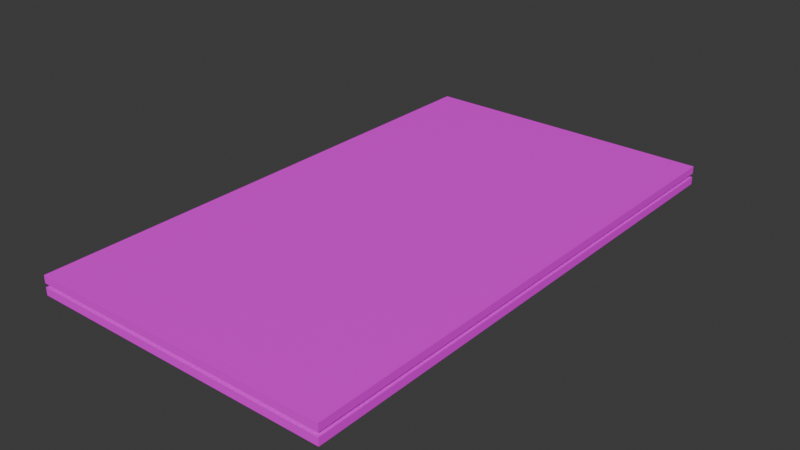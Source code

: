 # Source: apollo.blend  (saved by Blender 4.2.66; exported with 4.5.12 LTS)
import bpy
from mathutils import Matrix  # noqa: F401  (used for matrix-valued properties, if any)

bpy.ops.wm.read_factory_settings(use_empty=True)
scene = bpy.context.scene
scene.name = 'Scene'

# ---- collections
col_collection = bpy.data.collections.new('Collection'); scene.collection.children.link(col_collection)

# ---- images (referenced by path relative to the original .blend; pixels are not part of the script)
import os
ASSET_DIR = os.environ.get("B2B_ASSET_DIR", "")  # directory of the original .blend (textures are referenced by path, not embedded)
HERE = os.path.dirname(os.path.abspath(__file__))  # packed textures are extracted next to this script under _unpacked/

def load_image(name, relpath, width, height, colorspace="sRGB"):
    """Load a texture the original file referenced (path relative to the .blend, or extracted next to this script)."""
    p = next((c for c in (os.path.join(HERE, relpath), os.path.join(ASSET_DIR, relpath)) if relpath and os.path.exists(c)), "")
    if p:
        img = bpy.data.images.load(p, check_existing=True)
        img.name = name
    else:  # same state as the original file: an image datablock whose file is absent (Cycles renders it pink)
        img = bpy.data.images.new(name, width, height)
        img.source = "FILE"
        img.filepath = "//" + (relpath or name)
    img.colorspace_settings.name = colorspace
    return img
img_apollo_front_jpg = load_image('apollo-front.jpg', 'apollo-front.jpg', 1024, 1024, 'sRGB')
img_apollo_back_jpg = load_image('apollo-back.jpg', 'apollo-back.jpg', 1024, 1024, 'sRGB')

# ---- materials (node trees are filled in below, after node groups)
mat_material_001 = bpy.data.materials.new('Material.001')
mat_material_002 = bpy.data.materials.new('Material.002')

# ---- material node trees
mat_material_001.use_nodes = True; mat_material_001.node_tree.nodes.clear()
_N = mat_material_001.node_tree.nodes; _L = mat_material_001.node_tree.links
n0 = _N.new('ShaderNodeBsdfPrincipled'); n0.name = 'Principled BSDF'; n0.location = (10, 300)
n1 = _N.new('ShaderNodeOutputMaterial'); n1.name = 'Material Output'; n1.location = (300, 300)
n2 = _N.new('ShaderNodeTexImage'); n2.name = 'Image Texture'; n2.location = (-280, 280)
n2.image = img_apollo_front_jpg
_L.new(n0.outputs[0], n1.inputs[0])
_L.new(n2.outputs[0], n0.inputs[0])
n1.is_active_output = True
mat_material_002.use_nodes = True; mat_material_002.node_tree.nodes.clear()
_N = mat_material_002.node_tree.nodes; _L = mat_material_002.node_tree.links
n0 = _N.new('ShaderNodeBsdfPrincipled'); n0.name = 'Principled BSDF'; n0.location = (10, 300)
n1 = _N.new('ShaderNodeOutputMaterial'); n1.name = 'Material Output'; n1.location = (300, 300)
n2 = _N.new('ShaderNodeTexImage'); n2.name = 'Image Texture'; n2.location = (-280, 280)
n2.image = img_apollo_back_jpg
_L.new(n0.outputs[0], n1.inputs[0])
_L.new(n2.outputs[0], n0.inputs[0])
n1.is_active_output = True

# ---- world
world_world = bpy.data.worlds.new('World'); scene.world = world_world
world_world.use_nodes = True; world_world.node_tree.nodes.clear()
_N = world_world.node_tree.nodes; _L = world_world.node_tree.links
n0 = _N.new('ShaderNodeOutputWorld'); n0.name = 'World Output'; n0.location = (300, 300)
n1 = _N.new('ShaderNodeBackground'); n1.name = 'Background'; n1.location = (10, 300)
n1.inputs[0].default_value = (0.05088, 0.05088, 0.05088, 1.0)
_L.new(n1.outputs[0], n0.inputs[0])
n0.is_active_output = True
world_world.color = (0.05088, 0.05088, 0.05088)
world_world.sun_shadow_jitter_overblur = 0.0

# ---- meshes
me_plane = bpy.data.meshes.new('Plane')
me_plane.from_pydata([(-1.0, -1.0, 0.0), (1.0, -1.0, 0.0), (-1.0, 1.0, 0.0), (1.0, 1.0, 0.0)], [], [(0, 1, 3, 2)])
_uv = me_plane.uv_layers.new(name='UVMap')
_uv.uv.foreach_set('vector', [0.0, 0.0, 1.0, 0.0, 1.0, 1.0, 0.0, 1.0])
me_plane.materials.append(mat_material_001)
me_plane.update()
me_plane_001 = bpy.data.meshes.new('Plane.001')
me_plane_001.from_pydata([(-1.0, -1.0, 0.0), (1.0, -1.0, 0.0), (-1.0, 1.0, 0.0), (1.0, 1.0, 0.0)], [], [(0, 1, 3, 2)])
_uv = me_plane_001.uv_layers.new(name='UVMap')
_uv.uv.foreach_set('vector', [0.0, 0.0, 1.0, 0.0, 1.0, 1.0, 0.0, 1.0])
me_plane_001.materials.append(mat_material_002)
me_plane_001.update()

# ---- objects
ob_plane = bpy.data.objects.new('Plane', me_plane)
ob_plane_001 = bpy.data.objects.new('Plane.001', me_plane_001)

# ---- transforms, parenting, visibility, modifiers, constraints
ob_plane.location = (0.0, 0.0, -0.1)
ob_plane.scale = (2.0, 3.5, 1.0)
_m = ob_plane.modifiers.new('Solidify', 'SOLIDIFY')
_m.thickness = 0.1
_m.offset = 3.0
ob_plane_001.location = (0.0, 0.0, 0.0)
ob_plane_001.scale = (2.0, 3.5, 1.0)
_m = ob_plane_001.modifiers.new('Solidify', 'SOLIDIFY')
_m.thickness = 0.1
_m.offset = -2.0

# ---- collection membership
col_collection.objects.link(ob_plane)
col_collection.objects.link(ob_plane_001)

# ---- scene / render settings (as saved in the file)
scene.frame_start = 1; scene.frame_end = 250; scene.frame_set(1)
scene.render.engine = 'BLENDER_EEVEE_NEXT'
bpy.context.view_layer.update()

# ---- added for rendering (the .blend has no active camera and no usable light): camera, sun
cam_auto = bpy.data.cameras.new('AutoCamera')
cam_auto.lens = 50.0
cam_auto.sensor_width = 36.0
cam_auto.clip_end = 1000.0
ob_auto_camera = bpy.data.objects.new('AutoCamera', cam_auto)
scene.collection.objects.link(ob_auto_camera)
ob_auto_camera.location = (7.46298, -8.95558, 5.94539)
ob_auto_camera.rotation_euler = (1.09748, -7.21219e-08, 0.694738)
scene.camera = ob_auto_camera
light_auto_sun = bpy.data.lights.new('AutoSun', 'SUN')
light_auto_sun.energy = 3.0
light_auto_sun.angle = 0.0523599
ob_auto_sun = bpy.data.objects.new('AutoSun', light_auto_sun)
scene.collection.objects.link(ob_auto_sun)
ob_auto_sun.rotation_euler = (0.872665, 0.174533, 0.523599)
bpy.context.view_layer.update()
